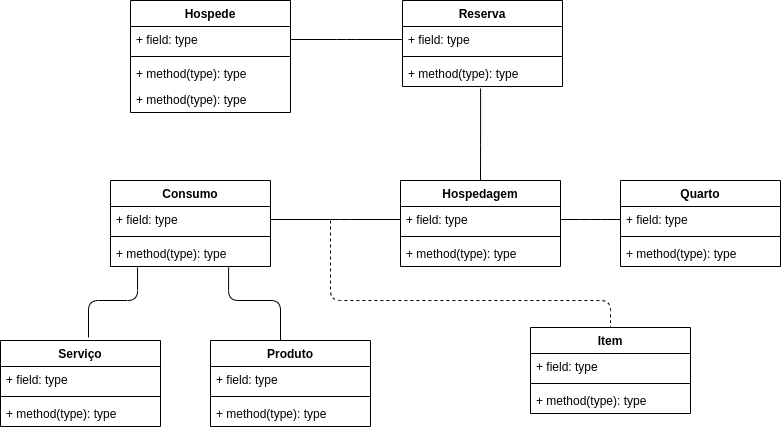

The diagram above was exported from draw.io. Its source (the exported page's mxGraphModel, read from the mxfile embedded in the PNG):
<mxGraphModel dx="819" dy="464" grid="1" gridSize="10" guides="1" tooltips="1" connect="1" arrows="1" fold="1" page="1" pageScale="1" pageWidth="400" pageHeight="800" math="0" shadow="0">
  <root>
    <mxCell id="0" />
    <mxCell id="1" parent="0" />
    <mxCell id="lJJVNpPaoyfVo9ZL8JLN-1" value="Hospede" style="swimlane;fontStyle=1;align=center;verticalAlign=top;childLayout=stackLayout;horizontal=1;startSize=26;horizontalStack=0;resizeParent=1;resizeParentMax=0;resizeLast=0;collapsible=1;marginBottom=0;" parent="1" vertex="1">
      <mxGeometry x="450" y="30" width="160" height="112" as="geometry" />
    </mxCell>
    <mxCell id="lJJVNpPaoyfVo9ZL8JLN-2" value="+ field: type" style="text;strokeColor=none;fillColor=none;align=left;verticalAlign=top;spacingLeft=4;spacingRight=4;overflow=hidden;rotatable=0;points=[[0,0.5],[1,0.5]];portConstraint=eastwest;" parent="lJJVNpPaoyfVo9ZL8JLN-1" vertex="1">
      <mxGeometry y="26" width="160" height="26" as="geometry" />
    </mxCell>
    <mxCell id="lJJVNpPaoyfVo9ZL8JLN-3" value="" style="line;strokeWidth=1;fillColor=none;align=left;verticalAlign=middle;spacingTop=-1;spacingLeft=3;spacingRight=3;rotatable=0;labelPosition=right;points=[];portConstraint=eastwest;" parent="lJJVNpPaoyfVo9ZL8JLN-1" vertex="1">
      <mxGeometry y="52" width="160" height="8" as="geometry" />
    </mxCell>
    <mxCell id="lJJVNpPaoyfVo9ZL8JLN-4" value="+ method(type): type" style="text;strokeColor=none;fillColor=none;align=left;verticalAlign=top;spacingLeft=4;spacingRight=4;overflow=hidden;rotatable=0;points=[[0,0.5],[1,0.5]];portConstraint=eastwest;" parent="lJJVNpPaoyfVo9ZL8JLN-1" vertex="1">
      <mxGeometry y="60" width="160" height="26" as="geometry" />
    </mxCell>
    <mxCell id="lJJVNpPaoyfVo9ZL8JLN-39" value="+ method(type): type" style="text;strokeColor=none;fillColor=none;align=left;verticalAlign=top;spacingLeft=4;spacingRight=4;overflow=hidden;rotatable=0;points=[[0,0.5],[1,0.5]];portConstraint=eastwest;" parent="lJJVNpPaoyfVo9ZL8JLN-1" vertex="1">
      <mxGeometry y="86" width="160" height="26" as="geometry" />
    </mxCell>
    <mxCell id="lJJVNpPaoyfVo9ZL8JLN-5" value="Reserva" style="swimlane;fontStyle=1;align=center;verticalAlign=top;childLayout=stackLayout;horizontal=1;startSize=26;horizontalStack=0;resizeParent=1;resizeParentMax=0;resizeLast=0;collapsible=1;marginBottom=0;" parent="1" vertex="1">
      <mxGeometry x="722" y="30" width="160" height="86" as="geometry" />
    </mxCell>
    <mxCell id="lJJVNpPaoyfVo9ZL8JLN-6" value="+ field: type" style="text;strokeColor=none;fillColor=none;align=left;verticalAlign=top;spacingLeft=4;spacingRight=4;overflow=hidden;rotatable=0;points=[[0,0.5],[1,0.5]];portConstraint=eastwest;" parent="lJJVNpPaoyfVo9ZL8JLN-5" vertex="1">
      <mxGeometry y="26" width="160" height="26" as="geometry" />
    </mxCell>
    <mxCell id="lJJVNpPaoyfVo9ZL8JLN-7" value="" style="line;strokeWidth=1;fillColor=none;align=left;verticalAlign=middle;spacingTop=-1;spacingLeft=3;spacingRight=3;rotatable=0;labelPosition=right;points=[];portConstraint=eastwest;" parent="lJJVNpPaoyfVo9ZL8JLN-5" vertex="1">
      <mxGeometry y="52" width="160" height="8" as="geometry" />
    </mxCell>
    <mxCell id="lJJVNpPaoyfVo9ZL8JLN-8" value="+ method(type): type" style="text;strokeColor=none;fillColor=none;align=left;verticalAlign=top;spacingLeft=4;spacingRight=4;overflow=hidden;rotatable=0;points=[[0,0.5],[1,0.5]];portConstraint=eastwest;" parent="lJJVNpPaoyfVo9ZL8JLN-5" vertex="1">
      <mxGeometry y="60" width="160" height="26" as="geometry" />
    </mxCell>
    <mxCell id="lJJVNpPaoyfVo9ZL8JLN-9" value="Hospedagem" style="swimlane;fontStyle=1;align=center;verticalAlign=top;childLayout=stackLayout;horizontal=1;startSize=26;horizontalStack=0;resizeParent=1;resizeParentMax=0;resizeLast=0;collapsible=1;marginBottom=0;" parent="1" vertex="1">
      <mxGeometry x="720" y="210" width="160" height="86" as="geometry" />
    </mxCell>
    <mxCell id="lJJVNpPaoyfVo9ZL8JLN-10" value="+ field: type" style="text;strokeColor=none;fillColor=none;align=left;verticalAlign=top;spacingLeft=4;spacingRight=4;overflow=hidden;rotatable=0;points=[[0,0.5],[1,0.5]];portConstraint=eastwest;" parent="lJJVNpPaoyfVo9ZL8JLN-9" vertex="1">
      <mxGeometry y="26" width="160" height="26" as="geometry" />
    </mxCell>
    <mxCell id="lJJVNpPaoyfVo9ZL8JLN-11" value="" style="line;strokeWidth=1;fillColor=none;align=left;verticalAlign=middle;spacingTop=-1;spacingLeft=3;spacingRight=3;rotatable=0;labelPosition=right;points=[];portConstraint=eastwest;" parent="lJJVNpPaoyfVo9ZL8JLN-9" vertex="1">
      <mxGeometry y="52" width="160" height="8" as="geometry" />
    </mxCell>
    <mxCell id="lJJVNpPaoyfVo9ZL8JLN-12" value="+ method(type): type" style="text;strokeColor=none;fillColor=none;align=left;verticalAlign=top;spacingLeft=4;spacingRight=4;overflow=hidden;rotatable=0;points=[[0,0.5],[1,0.5]];portConstraint=eastwest;" parent="lJJVNpPaoyfVo9ZL8JLN-9" vertex="1">
      <mxGeometry y="60" width="160" height="26" as="geometry" />
    </mxCell>
    <mxCell id="lJJVNpPaoyfVo9ZL8JLN-17" value="Consumo" style="swimlane;fontStyle=1;align=center;verticalAlign=top;childLayout=stackLayout;horizontal=1;startSize=26;horizontalStack=0;resizeParent=1;resizeParentMax=0;resizeLast=0;collapsible=1;marginBottom=0;" parent="1" vertex="1">
      <mxGeometry x="430" y="210" width="160" height="86" as="geometry" />
    </mxCell>
    <mxCell id="lJJVNpPaoyfVo9ZL8JLN-18" value="+ field: type" style="text;strokeColor=none;fillColor=none;align=left;verticalAlign=top;spacingLeft=4;spacingRight=4;overflow=hidden;rotatable=0;points=[[0,0.5],[1,0.5]];portConstraint=eastwest;" parent="lJJVNpPaoyfVo9ZL8JLN-17" vertex="1">
      <mxGeometry y="26" width="160" height="26" as="geometry" />
    </mxCell>
    <mxCell id="lJJVNpPaoyfVo9ZL8JLN-19" value="" style="line;strokeWidth=1;fillColor=none;align=left;verticalAlign=middle;spacingTop=-1;spacingLeft=3;spacingRight=3;rotatable=0;labelPosition=right;points=[];portConstraint=eastwest;" parent="lJJVNpPaoyfVo9ZL8JLN-17" vertex="1">
      <mxGeometry y="52" width="160" height="8" as="geometry" />
    </mxCell>
    <mxCell id="lJJVNpPaoyfVo9ZL8JLN-20" value="+ method(type): type" style="text;strokeColor=none;fillColor=none;align=left;verticalAlign=top;spacingLeft=4;spacingRight=4;overflow=hidden;rotatable=0;points=[[0,0.5],[1,0.5]];portConstraint=eastwest;" parent="lJJVNpPaoyfVo9ZL8JLN-17" vertex="1">
      <mxGeometry y="60" width="160" height="26" as="geometry" />
    </mxCell>
    <mxCell id="lJJVNpPaoyfVo9ZL8JLN-21" value="Serviço" style="swimlane;fontStyle=1;align=center;verticalAlign=top;childLayout=stackLayout;horizontal=1;startSize=26;horizontalStack=0;resizeParent=1;resizeParentMax=0;resizeLast=0;collapsible=1;marginBottom=0;" parent="1" vertex="1">
      <mxGeometry x="320" y="370" width="160" height="86" as="geometry" />
    </mxCell>
    <mxCell id="lJJVNpPaoyfVo9ZL8JLN-22" value="+ field: type" style="text;strokeColor=none;fillColor=none;align=left;verticalAlign=top;spacingLeft=4;spacingRight=4;overflow=hidden;rotatable=0;points=[[0,0.5],[1,0.5]];portConstraint=eastwest;" parent="lJJVNpPaoyfVo9ZL8JLN-21" vertex="1">
      <mxGeometry y="26" width="160" height="26" as="geometry" />
    </mxCell>
    <mxCell id="lJJVNpPaoyfVo9ZL8JLN-23" value="" style="line;strokeWidth=1;fillColor=none;align=left;verticalAlign=middle;spacingTop=-1;spacingLeft=3;spacingRight=3;rotatable=0;labelPosition=right;points=[];portConstraint=eastwest;" parent="lJJVNpPaoyfVo9ZL8JLN-21" vertex="1">
      <mxGeometry y="52" width="160" height="8" as="geometry" />
    </mxCell>
    <mxCell id="lJJVNpPaoyfVo9ZL8JLN-24" value="+ method(type): type" style="text;strokeColor=none;fillColor=none;align=left;verticalAlign=top;spacingLeft=4;spacingRight=4;overflow=hidden;rotatable=0;points=[[0,0.5],[1,0.5]];portConstraint=eastwest;" parent="lJJVNpPaoyfVo9ZL8JLN-21" vertex="1">
      <mxGeometry y="60" width="160" height="26" as="geometry" />
    </mxCell>
    <mxCell id="lJJVNpPaoyfVo9ZL8JLN-25" value="Produto" style="swimlane;fontStyle=1;align=center;verticalAlign=top;childLayout=stackLayout;horizontal=1;startSize=26;horizontalStack=0;resizeParent=1;resizeParentMax=0;resizeLast=0;collapsible=1;marginBottom=0;" parent="1" vertex="1">
      <mxGeometry x="530" y="370" width="160" height="86" as="geometry" />
    </mxCell>
    <mxCell id="lJJVNpPaoyfVo9ZL8JLN-26" value="+ field: type" style="text;strokeColor=none;fillColor=none;align=left;verticalAlign=top;spacingLeft=4;spacingRight=4;overflow=hidden;rotatable=0;points=[[0,0.5],[1,0.5]];portConstraint=eastwest;" parent="lJJVNpPaoyfVo9ZL8JLN-25" vertex="1">
      <mxGeometry y="26" width="160" height="26" as="geometry" />
    </mxCell>
    <mxCell id="lJJVNpPaoyfVo9ZL8JLN-27" value="" style="line;strokeWidth=1;fillColor=none;align=left;verticalAlign=middle;spacingTop=-1;spacingLeft=3;spacingRight=3;rotatable=0;labelPosition=right;points=[];portConstraint=eastwest;" parent="lJJVNpPaoyfVo9ZL8JLN-25" vertex="1">
      <mxGeometry y="52" width="160" height="8" as="geometry" />
    </mxCell>
    <mxCell id="lJJVNpPaoyfVo9ZL8JLN-28" value="+ method(type): type" style="text;strokeColor=none;fillColor=none;align=left;verticalAlign=top;spacingLeft=4;spacingRight=4;overflow=hidden;rotatable=0;points=[[0,0.5],[1,0.5]];portConstraint=eastwest;" parent="lJJVNpPaoyfVo9ZL8JLN-25" vertex="1">
      <mxGeometry y="60" width="160" height="26" as="geometry" />
    </mxCell>
    <mxCell id="lJJVNpPaoyfVo9ZL8JLN-29" value="Item" style="swimlane;fontStyle=1;align=center;verticalAlign=top;childLayout=stackLayout;horizontal=1;startSize=26;horizontalStack=0;resizeParent=1;resizeParentMax=0;resizeLast=0;collapsible=1;marginBottom=0;" parent="1" vertex="1">
      <mxGeometry x="850" y="357" width="160" height="86" as="geometry" />
    </mxCell>
    <mxCell id="lJJVNpPaoyfVo9ZL8JLN-30" value="+ field: type" style="text;strokeColor=none;fillColor=none;align=left;verticalAlign=top;spacingLeft=4;spacingRight=4;overflow=hidden;rotatable=0;points=[[0,0.5],[1,0.5]];portConstraint=eastwest;" parent="lJJVNpPaoyfVo9ZL8JLN-29" vertex="1">
      <mxGeometry y="26" width="160" height="26" as="geometry" />
    </mxCell>
    <mxCell id="lJJVNpPaoyfVo9ZL8JLN-31" value="" style="line;strokeWidth=1;fillColor=none;align=left;verticalAlign=middle;spacingTop=-1;spacingLeft=3;spacingRight=3;rotatable=0;labelPosition=right;points=[];portConstraint=eastwest;" parent="lJJVNpPaoyfVo9ZL8JLN-29" vertex="1">
      <mxGeometry y="52" width="160" height="8" as="geometry" />
    </mxCell>
    <mxCell id="lJJVNpPaoyfVo9ZL8JLN-32" value="+ method(type): type" style="text;strokeColor=none;fillColor=none;align=left;verticalAlign=top;spacingLeft=4;spacingRight=4;overflow=hidden;rotatable=0;points=[[0,0.5],[1,0.5]];portConstraint=eastwest;" parent="lJJVNpPaoyfVo9ZL8JLN-29" vertex="1">
      <mxGeometry y="60" width="160" height="26" as="geometry" />
    </mxCell>
    <mxCell id="lJJVNpPaoyfVo9ZL8JLN-52" value="" style="edgeStyle=elbowEdgeStyle;html=1;endArrow=none;elbow=vertical;exitX=1;exitY=0.5;exitDx=0;exitDy=0;entryX=0;entryY=0.5;entryDx=0;entryDy=0;" parent="1" source="lJJVNpPaoyfVo9ZL8JLN-2" target="lJJVNpPaoyfVo9ZL8JLN-6" edge="1">
      <mxGeometry width="160" relative="1" as="geometry">
        <mxPoint x="810" y="180" as="sourcePoint" />
        <mxPoint x="970" y="180" as="targetPoint" />
      </mxGeometry>
    </mxCell>
    <mxCell id="lJJVNpPaoyfVo9ZL8JLN-55" value="" style="edgeStyle=elbowEdgeStyle;html=1;endArrow=none;elbow=vertical;exitX=0.488;exitY=1.077;exitDx=0;exitDy=0;exitPerimeter=0;entryX=0.5;entryY=0;entryDx=0;entryDy=0;" parent="1" source="lJJVNpPaoyfVo9ZL8JLN-8" target="lJJVNpPaoyfVo9ZL8JLN-9" edge="1">
      <mxGeometry width="160" relative="1" as="geometry">
        <mxPoint x="810" y="110" as="sourcePoint" />
        <mxPoint x="970" y="110" as="targetPoint" />
      </mxGeometry>
    </mxCell>
    <mxCell id="PZr0cAaZccTAW8UG61w7-2" value="" style="edgeStyle=elbowEdgeStyle;html=1;endArrow=none;elbow=vertical;exitX=0.55;exitY=-0.035;exitDx=0;exitDy=0;entryX=0.169;entryY=1.038;entryDx=0;entryDy=0;exitPerimeter=0;entryPerimeter=0;" edge="1" parent="1" source="lJJVNpPaoyfVo9ZL8JLN-21" target="lJJVNpPaoyfVo9ZL8JLN-20">
      <mxGeometry width="160" relative="1" as="geometry">
        <mxPoint x="900" y="239" as="sourcePoint" />
        <mxPoint x="830" y="269" as="targetPoint" />
        <Array as="points">
          <mxPoint x="420" y="330" />
        </Array>
      </mxGeometry>
    </mxCell>
    <mxCell id="PZr0cAaZccTAW8UG61w7-3" value="" style="edgeStyle=elbowEdgeStyle;html=1;endArrow=none;elbow=vertical;entryX=0.738;entryY=1.038;entryDx=0;entryDy=0;entryPerimeter=0;" edge="1" parent="1" source="lJJVNpPaoyfVo9ZL8JLN-25" target="lJJVNpPaoyfVo9ZL8JLN-20">
      <mxGeometry width="160" relative="1" as="geometry">
        <mxPoint x="778" y="526.99" as="sourcePoint" />
        <mxPoint x="750" y="340" as="targetPoint" />
        <Array as="points">
          <mxPoint x="600" y="330" />
        </Array>
      </mxGeometry>
    </mxCell>
    <mxCell id="PZr0cAaZccTAW8UG61w7-6" value="" style="edgeStyle=elbowEdgeStyle;html=1;endArrow=none;elbow=vertical;exitX=0;exitY=0.5;exitDx=0;exitDy=0;entryX=1;entryY=0.5;entryDx=0;entryDy=0;" edge="1" parent="1" source="lJJVNpPaoyfVo9ZL8JLN-10" target="lJJVNpPaoyfVo9ZL8JLN-18">
      <mxGeometry width="160" relative="1" as="geometry">
        <mxPoint x="660" y="230" as="sourcePoint" />
        <mxPoint x="610" y="249" as="targetPoint" />
        <Array as="points">
          <mxPoint x="660" y="249" />
        </Array>
      </mxGeometry>
    </mxCell>
    <mxCell id="lJJVNpPaoyfVo9ZL8JLN-13" value="Quarto" style="swimlane;fontStyle=1;align=center;verticalAlign=top;childLayout=stackLayout;horizontal=1;startSize=26;horizontalStack=0;resizeParent=1;resizeParentMax=0;resizeLast=0;collapsible=1;marginBottom=0;" parent="1" vertex="1">
      <mxGeometry x="940" y="210" width="160" height="86" as="geometry" />
    </mxCell>
    <mxCell id="lJJVNpPaoyfVo9ZL8JLN-14" value="+ field: type" style="text;strokeColor=none;fillColor=none;align=left;verticalAlign=top;spacingLeft=4;spacingRight=4;overflow=hidden;rotatable=0;points=[[0,0.5],[1,0.5]];portConstraint=eastwest;" parent="lJJVNpPaoyfVo9ZL8JLN-13" vertex="1">
      <mxGeometry y="26" width="160" height="26" as="geometry" />
    </mxCell>
    <mxCell id="lJJVNpPaoyfVo9ZL8JLN-15" value="" style="line;strokeWidth=1;fillColor=none;align=left;verticalAlign=middle;spacingTop=-1;spacingLeft=3;spacingRight=3;rotatable=0;labelPosition=right;points=[];portConstraint=eastwest;" parent="lJJVNpPaoyfVo9ZL8JLN-13" vertex="1">
      <mxGeometry y="52" width="160" height="8" as="geometry" />
    </mxCell>
    <mxCell id="lJJVNpPaoyfVo9ZL8JLN-16" value="+ method(type): type" style="text;strokeColor=none;fillColor=none;align=left;verticalAlign=top;spacingLeft=4;spacingRight=4;overflow=hidden;rotatable=0;points=[[0,0.5],[1,0.5]];portConstraint=eastwest;" parent="lJJVNpPaoyfVo9ZL8JLN-13" vertex="1">
      <mxGeometry y="60" width="160" height="26" as="geometry" />
    </mxCell>
    <mxCell id="lJJVNpPaoyfVo9ZL8JLN-56" value="" style="edgeStyle=elbowEdgeStyle;html=1;endArrow=none;elbow=vertical;exitX=0;exitY=0.5;exitDx=0;exitDy=0;entryX=1;entryY=0.5;entryDx=0;entryDy=0;" parent="1" source="lJJVNpPaoyfVo9ZL8JLN-14" target="lJJVNpPaoyfVo9ZL8JLN-10" edge="1">
      <mxGeometry width="160" relative="1" as="geometry">
        <mxPoint x="907.0799999999999" y="-90.99800000000005" as="sourcePoint" />
        <mxPoint x="960" y="49.999999999999886" as="targetPoint" />
      </mxGeometry>
    </mxCell>
    <mxCell id="PZr0cAaZccTAW8UG61w7-8" value="" style="endArrow=none;dashed=1;html=1;entryX=0.5;entryY=0;entryDx=0;entryDy=0;" edge="1" parent="1" target="lJJVNpPaoyfVo9ZL8JLN-29">
      <mxGeometry width="50" height="50" relative="1" as="geometry">
        <mxPoint x="650" y="250" as="sourcePoint" />
        <mxPoint x="720" y="330" as="targetPoint" />
        <Array as="points">
          <mxPoint x="650" y="330" />
          <mxPoint x="930" y="330" />
        </Array>
      </mxGeometry>
    </mxCell>
  </root>
</mxGraphModel>